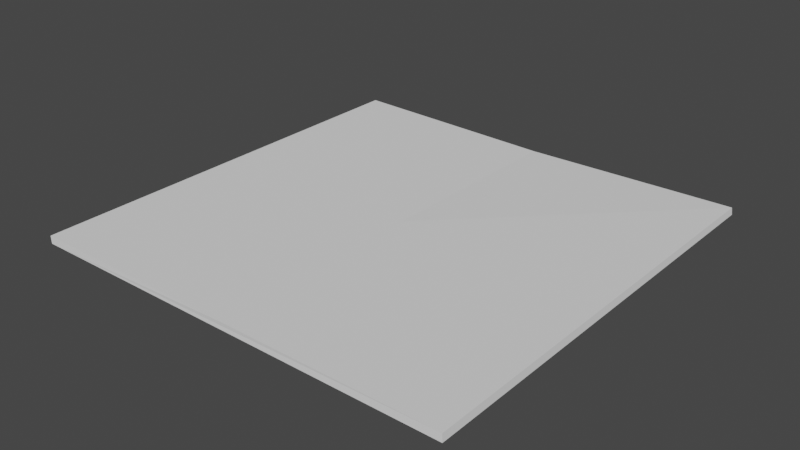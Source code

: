 # Source: plain.blend  (saved by Blender 3.0.42; exported with 4.5.12 LTS)
import bpy
from mathutils import Matrix  # noqa: F401  (used for matrix-valued properties, if any)

bpy.ops.wm.read_factory_settings(use_empty=True)
scene = bpy.context.scene
scene.name = 'Scene'

# ---- collections
col_collection = bpy.data.collections.new('Collection'); scene.collection.children.link(col_collection)

# ---- world
world_world = bpy.data.worlds.new('World'); scene.world = world_world
world_world.use_nodes = True; world_world.node_tree.nodes.clear()
_N = world_world.node_tree.nodes; _L = world_world.node_tree.links
n0 = _N.new('ShaderNodeOutputWorld'); n0.name = 'World Output'; n0.location = (300, 300)
n1 = _N.new('ShaderNodeBackground'); n1.name = 'Background'; n1.location = (10, 300)
n1.inputs[0].default_value = (0.05088, 0.05088, 0.05088, 1.0)
_L.new(n1.outputs[0], n0.inputs[0])
n0.is_active_output = True
world_world.color = (0.05088, 0.05088, 0.05088)
world_world.use_sun_shadow = False
world_world.sun_shadow_jitter_overblur = 0.0

# ---- meshes
me_cube = bpy.data.meshes.new('Cube')
me_cube.from_pydata([(-1.0, -1.0, -1.0), (-1.006, -0.9976, 0.0), (-1.0, 1.0, -1.0), (-1.006, 0.9976, 0.0), (1.0, -1.0, -1.0), (0.9966, -0.9976, 0.0), (1.0, 1.0, -1.0), (0.9966, 0.9976, 0.0), (-1.006, 0.0, 0.0), (-0.004878, 0.9976, -0.5), (0.9966, 0.0, 0.0), (0.0, -1.0, 0.0), (0.0, 0.0, 0.0)], [], [(0, 1, 8, 3, 2), (9, 7, 6), (6, 7, 10, 5, 4), (4, 5, 11, 1, 0), (2, 6, 4, 0), (12, 5, 10), (9, 12, 7), (6, 2, 9), (2, 3, 9), (1, 12, 8), (3, 12, 9), (7, 12, 10), (12, 11, 5), (1, 11, 12), (3, 8, 12)])
_uv = me_cube.uv_layers.new(name='UVMap')
_uv.uv.foreach_set('vector', [0.375, 0.0, 0.625, 0.0, 0.625, 0.125, 0.625, 0.25, 0.375, 0.25, 0.5, 0.248, 9.998e-05, 0.248, 0.0001001, 9.998e-05, 9.998e-05, 0.0499, 0.0001001, 9.998e-05, 0.263, 0.0001001, 0.5258, 0.0001001, 0.5258, 0.0499, 0.375, 0.75, 0.625, 0.75, 0.625, 0.875, 0.625, 1.0, 0.375, 1.0, 9.998e-05, 0.0001001, 0.9999, 9.998e-05, 0.9999, 0.9999, 0.0001, 0.9999, 0.5215, 0.5022, 0.9979, 0.9549, 0.5207, 0.998, 0.08899, 0.5, 0.5215, 0.5022, 0.09244, 0.9999, 0.0001001, 9.998e-05, 0.9999, 0.0001001, 0.5, 0.248, 0.9999, 0.0001001, 0.9999, 0.248, 0.5, 0.248, 0.9979, 0.0448, 0.5215, 0.5022, 0.5448, 0.03135, 0.09259, 9.988e-05, 0.5215, 0.5022, 0.08899, 0.5, 0.09244, 0.9999, 0.5215, 0.5022, 0.5207, 0.998, 0.5215, 0.5022, 0.99, 0.5021, 0.9979, 0.9549, 0.9979, 0.0448, 0.99, 0.5021, 0.5215, 0.5022, 0.09259, 9.988e-05, 0.5448, 0.03135, 0.5215, 0.5022])
me_cube.materials.append(None)
me_cube.use_remesh_fix_poles = True
me_cube.use_remesh_preserve_attributes = False
me_cube.use_mirror_vertex_groups = False
me_cube.update()

# ---- objects
ob_cube = bpy.data.objects.new('Cube', me_cube)

# ---- transforms, parenting, visibility, modifiers, constraints
ob_cube.location = (0.1461, 0.0, 0.0)
ob_cube.scale = (29.96, 30.07, 1.0)
ob_cube.lineart.crease_threshold = 0.0

# ---- collection membership
col_collection.objects.link(ob_cube)

# ---- scene / render settings (as saved in the file)
scene.frame_start = 1; scene.frame_end = 250; scene.frame_set(1)
scene.render.engine = 'BLENDER_EEVEE_NEXT'
scene.cycles.use_denoising = False
scene.cycles.samples = 128
scene.cycles.sampling_pattern = 'TABULATED_SOBOL'
scene.cycles.use_adaptive_sampling = False
scene.cycles.use_light_tree = False
scene.view_settings.view_transform = 'Filmic'
bpy.context.view_layer.update()

# ---- added for rendering (the .blend has no active camera and no usable light): camera, sun
cam_auto = bpy.data.cameras.new('AutoCamera')
cam_auto.lens = 50.0
cam_auto.sensor_width = 36.0
cam_auto.clip_end = 1380.71
ob_auto_camera = bpy.data.objects.new('AutoCamera', cam_auto)
scene.collection.objects.link(ob_auto_camera)
ob_auto_camera.location = (78.7244, -94.4082, 62.4388)
ob_auto_camera.rotation_euler = (1.09748, -7.21219e-08, 0.694738)
scene.camera = ob_auto_camera
light_auto_sun = bpy.data.lights.new('AutoSun', 'SUN')
light_auto_sun.energy = 3.0
light_auto_sun.angle = 0.0523599
ob_auto_sun = bpy.data.objects.new('AutoSun', light_auto_sun)
scene.collection.objects.link(ob_auto_sun)
ob_auto_sun.rotation_euler = (0.872665, 0.174533, 0.523599)
bpy.context.view_layer.update()
